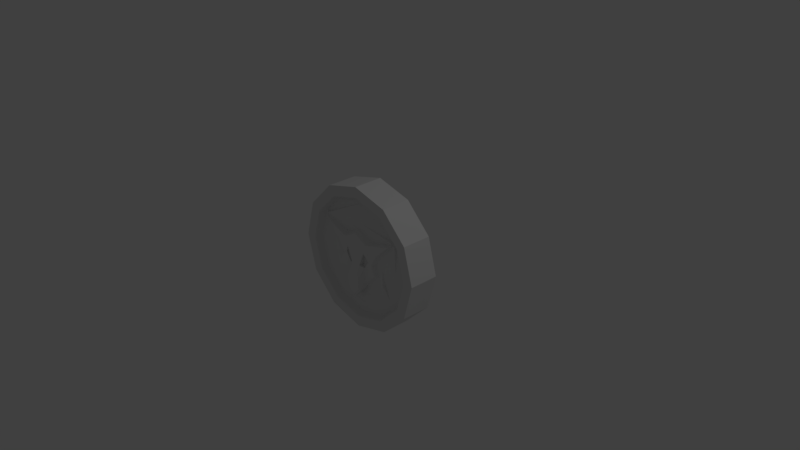 # Source: powerup005.blend  (saved by Blender 2.79.0; exported with 4.5.12 LTS)
import bpy
from mathutils import Matrix  # noqa: F401  (used for matrix-valued properties, if any)

bpy.ops.wm.read_factory_settings(use_empty=True)
scene = bpy.context.scene
scene.name = 'Scene'

# ---- collections
col_collection_1 = bpy.data.collections.new('Collection 1'); scene.collection.children.link(col_collection_1)

# ---- world
world_world = bpy.data.worlds.new('World'); scene.world = world_world
world_world.color = (0.05088, 0.05088, 0.05088)
world_world.use_sun_shadow = False
world_world.sun_shadow_jitter_overblur = 0.0
world_world.cycles.sampling_method = 'MANUAL'

# ---- cameras
cam_camera = bpy.data.cameras.new('Camera')
cam_camera.clip_end = 100.0
cam_camera.lens = 35.0
cam_camera.sensor_width = 32.0
cam_camera.sensor_height = 18.0
cam_camera.ortho_scale = 7.314
cam_camera.dof.focus_distance = 0.0
cam_camera.dof.aperture_fstop = 128.0

# ---- lights
light_lamp = bpy.data.lights.new('Lamp', 'POINT')
light_lamp.transmission_factor = 0.0
light_lamp.cutoff_distance = 30.0
light_lamp.energy = 100.0
light_lamp.shadow_buffer_clip_start = 1.001
light_lamp.shadow_soft_size = 0.1
light_lamp.shadow_maximum_resolution = 0.006
light_lamp.use_absolute_resolution = True

# ---- meshes
me_circle = bpy.data.meshes.new('Circle')
me_circle.from_pydata([(0.0, 1.0, 0.0), (-0.5, 0.866, 0.0), (-0.866, 0.5, 0.0), (-1.0, -4.371e-08, 0.0), (-0.866, -0.5, 0.0), (-0.5, -0.866, 0.0), (-1.51e-07, -1.0, 0.0), (0.5, -0.866, 0.0), (0.866, -0.5, 0.0), (1.0, -4.649e-07, 0.0), (0.866, 0.5, 0.0), (0.5, 0.866, 0.0), (-2.067e-08, 0.8512, 0.2061), (-0.4256, 0.7371, 0.2061), (-0.7371, 0.4256, 0.2061), (-0.8512, -3.548e-08, 0.2061), (-0.7371, -0.4256, 0.2061), (-0.4256, -0.7371, 0.2061), (-1.326e-07, -0.8512, 0.2061), (0.4256, -0.7371, 0.2061), (0.7371, -0.4256, 0.2061), (0.8512, -3.947e-07, 0.2061), (0.7371, 0.4256, 0.2061), (0.4256, 0.7371, 0.2061), (-0.5, 0.866, 0.2061), (1.067e-16, 1.0, 0.2061), (-0.866, 0.5, 0.2061), (-1.0, -4.466e-08, 0.2061), (-0.866, -0.5, 0.2061), (-0.5, -0.866, 0.2061), (-1.51e-07, -1.0, 0.2061), (0.5, -0.866, 0.2061), (0.866, -0.5, 0.2061), (1.0, -4.659e-07, 0.2061), (0.866, 0.5, 0.2061), (0.5, 0.866, 0.2061), (0.205, 0.03003, 0.1999), (0.132, -0.08584, 0.1999), (-0.1487, 0.1431, 0.2312), (-0.07185, -0.05193, 0.2312), (-0.132, -0.08584, 0.1999), (-0.205, 0.03003, 0.1999), (-0.5643, 0.3732, 0.1999), (0.3467, 0.1559, 0.1999), (0.3231, -0.1263, 0.1999), (0.13, -0.2978, 0.1999), (-0.13, -0.2978, 0.1999), (-0.4031, 0.6982, 0.1151), (-1.838e-08, 0.8062, 0.1151), (-0.6982, 0.4031, 0.1151), (-0.8062, -4.041e-08, 0.1151), (-0.6982, -0.4031, 0.1151), (-0.4031, -0.6982, 0.1151), (-1.244e-07, -0.8062, 0.1151), (0.4031, -0.6982, 0.1151), (0.6982, -0.4031, 0.1151), (0.8062, -3.806e-07, 0.1151), (0.6982, 0.4031, 0.1151), (0.4031, 0.6982, 0.1151), (-0.6536, 0.4296, 0.1151), (-7.508e-08, 0.7527, 0.1151), (-0.6274, 0.001486, 0.1199), (-0.4315, -0.2474, 0.1151), (-0.5215, -0.4298, 0.1151), (-1.074e-07, -0.68, 0.1151), (0.5215, -0.4298, 0.1151), (0.4315, -0.2474, 0.1151), (0.6274, 0.001486, 0.1199), (0.6536, 0.4296, 0.1151), (-7.322e-08, 0.4958, 0.1503), (-0.634, 0.4151, 0.1503), (-0.3231, -0.1263, 0.1999), (-0.2601, 0.00377, 0.1999), (-0.3467, 0.1559, 0.1999), (-9.346e-08, 0.3778, 0.2312), (-0.1933, 0.2715, 0.2312), (0.2601, 0.00377, 0.1999), (0.1933, 0.2715, 0.2312), (0.5643, 0.3732, 0.1999), (0.634, 0.4151, 0.1503), (0.2172, 0.3007, 0.1503), (-0.4185, -0.2416, 0.1503), (-0.4105, 0.0002343, 0.1455), (-0.2304, -0.4185, 0.1503), (-1.045e-07, -0.5954, 0.1503), (0.2304, -0.4185, 0.1503), (0.4185, -0.2416, 0.1503), (0.4105, 0.0002341, 0.1455), (0.2922, -6.195e-08, 0.1503), (-0.2172, 0.3007, 0.1503), (-1.086e-07, 0.4203, 0.1503), (-0.3895, 0.171, 0.1503), (-0.2922, -2.213e-08, 0.1503), (-0.363, -0.1461, 0.1503), (-0.1461, -0.3388, 0.1503), (-8.686e-08, -0.5146, 0.1503), (0.1461, -0.3388, 0.1503), (0.363, -0.1461, 0.1503), (0.3895, 0.171, 0.1503), (-0.132, -0.08584, 0.1743), (-0.07185, -0.05193, 0.1743), (-0.205, 0.03003, 0.1743), (-0.1487, 0.1431, 0.1743), (0.205, 0.03003, 0.1743), (0.1487, 0.1431, 0.1743), (0.132, -0.08584, 0.1743), (0.07185, -0.05193, 0.1743), (0.1487, 0.1431, 0.2312), (0.07185, -0.05193, 0.2312), (-0.05222, -0.1942, 0.2787), (0.05222, -0.1942, 0.2787), (-0.09451, -0.3729, 0.2787), (-0.09595, -0.2189, 0.2787), (0.09595, -0.2189, 0.2787), (0.09451, -0.3729, 0.2787), (-6.035e-08, -0.4867, 0.2787), (-6.962e-08, -0.5305, 0.2427), (-0.1062, -0.4027, 0.2427), (0.1062, -0.4027, 0.2427)], [], [(1, 0, 11, 10, 9, 8, 7, 6, 5, 4, 3, 2), (16, 17, 52, 51), (6, 7, 31, 30), (3, 4, 28, 27), (10, 11, 35, 34), (0, 1, 24, 25), (7, 8, 32, 31), (4, 5, 29, 28), (11, 0, 25, 35), (1, 2, 26, 24), (8, 9, 33, 32), (5, 6, 30, 29), (2, 3, 27, 26), (9, 10, 34, 33), (13, 12, 25, 24), (14, 13, 24, 26), (15, 14, 26, 27), (16, 15, 27, 28), (17, 16, 28, 29), (18, 17, 29, 30), (19, 18, 30, 31), (20, 19, 31, 32), (21, 20, 32, 33), (22, 21, 33, 34), (23, 22, 34, 35), (12, 23, 35, 25), (46, 40, 41, 72, 71), (23, 12, 48, 58), (13, 14, 49, 47), (20, 21, 56, 55), (17, 18, 53, 52), (14, 15, 50, 49), (21, 22, 57, 56), (18, 19, 54, 53), (15, 16, 51, 50), (22, 23, 58, 57), (12, 13, 47, 48), (19, 20, 55, 54), (59, 60, 48, 47), (59, 47, 49), (61, 59, 49, 50), (62, 61, 50, 51), (63, 62, 51, 52), (64, 63, 52, 53), (65, 64, 53, 54), (66, 65, 54, 55), (67, 66, 55, 56), (68, 67, 56, 57), (68, 57, 58), (60, 68, 58, 48), (41, 40, 99, 101), (108, 37, 105, 106), (77, 107, 36, 76), (75, 38, 39, 108, 107, 77, 74), (76, 36, 37, 45, 44), (72, 41, 38, 75), (77, 76, 43), (46, 94, 117, 111), (77, 43, 78), (73, 75, 42), (75, 73, 72), (60, 59, 70, 69), (62, 63, 83, 81), (65, 66, 86, 85), (97, 88, 76, 44), (61, 62, 81, 82), (64, 65, 85, 84), (67, 68, 79, 87), (68, 60, 69, 79), (59, 61, 82, 70), (63, 64, 84, 83), (66, 67, 87, 86), (89, 90, 69, 70), (90, 89, 75, 74), (92, 91, 70, 82), (93, 92, 82, 81), (94, 93, 81, 83), (95, 94, 83, 84), (96, 95, 84, 85), (97, 96, 85, 86), (88, 97, 86, 87), (98, 88, 87, 79), (98, 79, 78, 43), (90, 80, 79, 69), (96, 97, 44, 45), (95, 96, 118, 116), (37, 108, 110, 113), (89, 70, 42, 75), (93, 94, 46, 71), (80, 90, 74, 77), (92, 93, 71, 72), (70, 91, 73, 42), (91, 92, 72, 73), (79, 80, 77, 78), (88, 98, 43, 76), (103, 104, 106, 105), (99, 100, 102, 101), (39, 38, 102, 100), (37, 36, 103, 105), (107, 108, 106, 104), (40, 39, 100, 99), (38, 41, 101, 102), (36, 107, 104, 103), (114, 113, 110, 109, 112, 111, 115), (116, 118, 114, 115), (117, 116, 115, 111), (45, 37, 113, 114), (96, 45, 114, 118), (40, 46, 111, 112), (39, 40, 112, 109), (108, 39, 109, 110), (94, 95, 116, 117)])
me_circle.use_remesh_preserve_volume = False
me_circle.use_remesh_preserve_attributes = False
me_circle.use_mirror_vertex_groups = False
me_circle.update()

# ---- objects
ob_circle = bpy.data.objects.new('Circle', me_circle)
ob_lamp = bpy.data.objects.new('Lamp', light_lamp)
ob_camera = bpy.data.objects.new('Camera', cam_camera)

# ---- transforms, parenting, visibility, modifiers, constraints
ob_circle.location = (0.0, 0.0, 0.0)
ob_circle.rotation_euler = (1.571, 0.0, 0.0)
ob_circle.lineart.crease_threshold = 0.0
_m = ob_circle.modifiers.new('Mirror', 'MIRROR')
_m.use_axis = (False, False, True)
ob_lamp.location = (4.076, 1.005, 5.904)
ob_lamp.rotation_euler = (0.6503, 0.05522, 1.866)
ob_lamp.lock_rotations_4d = False
ob_lamp.empty_display_type = 'ARROWS'
ob_lamp.color = (0.0, 0.0, 0.0, 0.0)
ob_lamp.lineart.crease_threshold = 0.0
ob_camera.location = (7.481, -6.508, 5.344)
ob_camera.rotation_euler = (1.109, 0.0, 0.8149)
ob_camera.lock_rotations_4d = False
ob_camera.empty_display_type = 'ARROWS'
ob_camera.color = (0.0, 0.0, 0.0, 0.0)
ob_camera.display_type = 'WIRE'
ob_camera.lineart.crease_threshold = 0.0

# ---- collection membership
col_collection_1.objects.link(ob_circle)
col_collection_1.objects.link(ob_lamp)
col_collection_1.objects.link(ob_camera)

# ---- scene / render settings (as saved in the file)
scene.camera = ob_camera
scene.frame_start = 1; scene.frame_end = 250; scene.frame_set(1)
scene.render.engine = 'BLENDER_EEVEE_NEXT'
scene.render.resolution_percentage = 50
scene.render.dither_intensity = 0.0
scene.cycles.use_denoising = False
scene.cycles.samples = 128
scene.cycles.sampling_pattern = 'TABULATED_SOBOL'
scene.cycles.use_adaptive_sampling = False
scene.cycles.use_light_tree = False
scene.cycles.blur_glossy = 0.0
scene.cycles.sample_clamp_indirect = 0.0
scene.view_settings.view_transform = 'Standard'
bpy.context.view_layer.update()
